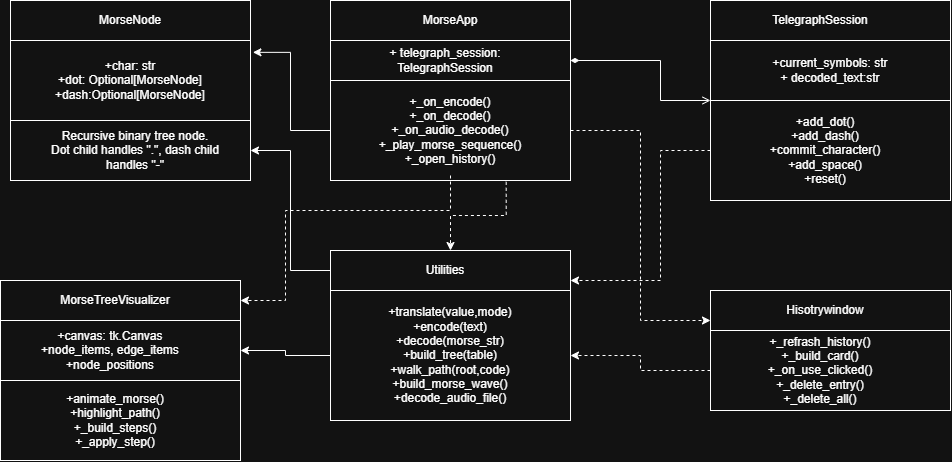

The diagram above was exported from draw.io. Its source (the exported page's mxGraphModel, read from the mxfile embedded in the PNG):
<mxGraphModel dx="1203" dy="977" grid="1" gridSize="10" guides="1" tooltips="1" connect="1" arrows="1" fold="1" page="1" pageScale="1" pageWidth="850" pageHeight="1100" math="0" shadow="0">
  <root>
    <mxCell id="0" />
    <mxCell id="1" parent="0" />
    <mxCell id="3s-LB0CuoEzFKAILoquA-1" parent="1" style="rounded=0;whiteSpace=wrap;html=1;" value="" vertex="1">
      <mxGeometry height="40" width="240" x="170" y="120" as="geometry" />
    </mxCell>
    <mxCell id="3s-LB0CuoEzFKAILoquA-2" parent="1" style="text;html=1;whiteSpace=wrap;strokeColor=none;fillColor=none;align=center;verticalAlign=middle;rounded=0;" value="MorseNode" vertex="1">
      <mxGeometry height="30" width="60" x="260" y="125" as="geometry" />
    </mxCell>
    <mxCell id="3s-LB0CuoEzFKAILoquA-3" parent="1" style="rounded=0;whiteSpace=wrap;html=1;" value="" vertex="1">
      <mxGeometry height="80" width="240" x="170" y="160" as="geometry" />
    </mxCell>
    <mxCell id="3s-LB0CuoEzFKAILoquA-4" parent="1" style="rounded=0;whiteSpace=wrap;html=1;" value="" vertex="1">
      <mxGeometry height="60" width="240" x="170" y="240" as="geometry" />
    </mxCell>
    <mxCell id="3s-LB0CuoEzFKAILoquA-5" parent="1" style="text;html=1;whiteSpace=wrap;strokeColor=none;fillColor=none;align=center;verticalAlign=middle;rounded=0;" value="+char: str&lt;div&gt;+dot: Optional[MorseNode]&lt;/div&gt;&lt;div&gt;+dash:Optional[MorseNode]&lt;/div&gt;" vertex="1">
      <mxGeometry height="60" width="220" x="180" y="170" as="geometry" />
    </mxCell>
    <mxCell id="3s-LB0CuoEzFKAILoquA-6" parent="1" style="text;html=1;whiteSpace=wrap;strokeColor=none;fillColor=none;align=center;verticalAlign=middle;rounded=0;" value="Recursive binary tree node.&lt;div&gt;Dot child handles &quot;.&quot;, dash child handles &quot;-&quot;&lt;/div&gt;" vertex="1">
      <mxGeometry height="30" width="190" x="200" y="255" as="geometry" />
    </mxCell>
    <mxCell id="3s-LB0CuoEzFKAILoquA-22" edge="1" parent="1" source="3s-LB0CuoEzFKAILoquA-7" style="edgeStyle=orthogonalEdgeStyle;rounded=0;orthogonalLoop=1;jettySize=auto;html=1;entryX=0;entryY=0;entryDx=0;entryDy=0;endArrow=open;endFill=0;startArrow=diamondThin;startFill=1;" target="3s-LB0CuoEzFKAILoquA-16">
      <mxGeometry relative="1" as="geometry">
        <Array as="points">
          <mxPoint x="820" y="180" />
          <mxPoint x="820" y="220" />
        </Array>
      </mxGeometry>
    </mxCell>
    <mxCell id="3s-LB0CuoEzFKAILoquA-7" parent="1" style="rounded=0;whiteSpace=wrap;html=1;" value="" vertex="1">
      <mxGeometry height="40" width="240" x="490" y="160" as="geometry" />
    </mxCell>
    <mxCell id="3s-LB0CuoEzFKAILoquA-8" parent="1" style="rounded=0;whiteSpace=wrap;html=1;" value="" vertex="1">
      <mxGeometry height="40" width="240" x="490" y="120" as="geometry" />
    </mxCell>
    <mxCell id="3s-LB0CuoEzFKAILoquA-9" parent="1" style="rounded=0;whiteSpace=wrap;html=1;" value="" vertex="1">
      <mxGeometry height="100" width="240" x="490" y="200" as="geometry" />
    </mxCell>
    <mxCell id="3s-LB0CuoEzFKAILoquA-10" parent="1" style="text;html=1;whiteSpace=wrap;strokeColor=none;fillColor=none;align=center;verticalAlign=middle;rounded=0;" value="MorseApp" vertex="1">
      <mxGeometry height="30" width="60" x="580" y="125" as="geometry" />
    </mxCell>
    <mxCell id="3s-LB0CuoEzFKAILoquA-11" parent="1" style="text;html=1;whiteSpace=wrap;strokeColor=none;fillColor=none;align=center;verticalAlign=middle;rounded=0;" value="+ telegraph_session: TelegraphSession" vertex="1">
      <mxGeometry height="30" width="190" x="510" y="165" as="geometry" />
    </mxCell>
    <mxCell id="3s-LB0CuoEzFKAILoquA-30" edge="1" parent="1" source="3s-LB0CuoEzFKAILoquA-12" style="edgeStyle=orthogonalEdgeStyle;rounded=0;orthogonalLoop=1;jettySize=auto;html=1;entryX=0;entryY=0.75;entryDx=0;entryDy=0;dashed=1;" target="3s-LB0CuoEzFKAILoquA-17">
      <mxGeometry relative="1" as="geometry" />
    </mxCell>
    <mxCell id="3s-LB0CuoEzFKAILoquA-34" edge="1" parent="1" source="3s-LB0CuoEzFKAILoquA-9" style="edgeStyle=orthogonalEdgeStyle;rounded=0;orthogonalLoop=1;jettySize=auto;html=1;entryX=0.5;entryY=0;entryDx=0;entryDy=0;exitX=0.732;exitY=1.013;exitDx=0;exitDy=0;exitPerimeter=0;dashed=1;" target="3s-LB0CuoEzFKAILoquA-23">
      <mxGeometry relative="1" as="geometry" />
    </mxCell>
    <mxCell id="CPeDoL1geSFokqKygM8B-2" edge="1" parent="1" source="3s-LB0CuoEzFKAILoquA-12" style="edgeStyle=orthogonalEdgeStyle;rounded=0;orthogonalLoop=1;jettySize=auto;html=1;entryX=1;entryY=0.5;entryDx=0;entryDy=0;dashed=1;" target="3s-LB0CuoEzFKAILoquA-25">
      <mxGeometry relative="1" as="geometry">
        <Array as="points">
          <mxPoint x="610" y="330" />
          <mxPoint x="445" y="330" />
          <mxPoint x="445" y="420" />
        </Array>
      </mxGeometry>
    </mxCell>
    <mxCell id="3s-LB0CuoEzFKAILoquA-12" parent="1" style="text;html=1;whiteSpace=wrap;strokeColor=none;fillColor=none;align=center;verticalAlign=middle;rounded=0;" value="+_on_encode()&lt;div&gt;+_on_decode()&lt;/div&gt;&lt;div&gt;+_on_audio_decode()&lt;/div&gt;&lt;div&gt;+_play_morse_sequence()&lt;/div&gt;&lt;div&gt;+_open_history()&lt;/div&gt;" vertex="1">
      <mxGeometry height="90" width="240" x="490" y="205" as="geometry" />
    </mxCell>
    <mxCell id="3s-LB0CuoEzFKAILoquA-13" edge="1" parent="1" source="3s-LB0CuoEzFKAILoquA-9" style="edgeStyle=orthogonalEdgeStyle;rounded=0;orthogonalLoop=1;jettySize=auto;html=1;entryX=1.01;entryY=0.148;entryDx=0;entryDy=0;entryPerimeter=0;exitX=0;exitY=0.5;exitDx=0;exitDy=0;" target="3s-LB0CuoEzFKAILoquA-3">
      <mxGeometry relative="1" as="geometry">
        <mxPoint x="490" y="340" as="sourcePoint" />
      </mxGeometry>
    </mxCell>
    <mxCell id="3s-LB0CuoEzFKAILoquA-14" parent="1" style="rounded=0;whiteSpace=wrap;html=1;" value="" vertex="1">
      <mxGeometry height="40" width="240" x="870" y="120" as="geometry" />
    </mxCell>
    <mxCell id="3s-LB0CuoEzFKAILoquA-15" parent="1" style="rounded=0;whiteSpace=wrap;html=1;" value="" vertex="1">
      <mxGeometry height="60" width="240" x="870" y="160" as="geometry" />
    </mxCell>
    <mxCell id="3s-LB0CuoEzFKAILoquA-33" edge="1" parent="1" source="3s-LB0CuoEzFKAILoquA-16" style="edgeStyle=orthogonalEdgeStyle;rounded=0;orthogonalLoop=1;jettySize=auto;html=1;entryX=1;entryY=0.75;entryDx=0;entryDy=0;dashed=1;" target="3s-LB0CuoEzFKAILoquA-23">
      <mxGeometry relative="1" as="geometry">
        <Array as="points">
          <mxPoint x="820" y="270" />
          <mxPoint x="820" y="400" />
        </Array>
      </mxGeometry>
    </mxCell>
    <mxCell id="3s-LB0CuoEzFKAILoquA-16" parent="1" style="rounded=0;whiteSpace=wrap;html=1;" value="" vertex="1">
      <mxGeometry height="100" width="240" x="870" y="220" as="geometry" />
    </mxCell>
    <mxCell id="3s-LB0CuoEzFKAILoquA-17" parent="1" style="rounded=0;whiteSpace=wrap;html=1;" value="" vertex="1">
      <mxGeometry height="40" width="240" x="870" y="410" as="geometry" />
    </mxCell>
    <mxCell id="3s-LB0CuoEzFKAILoquA-35" edge="1" parent="1" source="3s-LB0CuoEzFKAILoquA-18" style="edgeStyle=orthogonalEdgeStyle;rounded=0;orthogonalLoop=1;jettySize=auto;html=1;dashed=1;" target="3s-LB0CuoEzFKAILoquA-24">
      <mxGeometry relative="1" as="geometry" />
    </mxCell>
    <mxCell id="3s-LB0CuoEzFKAILoquA-18" parent="1" style="rounded=0;whiteSpace=wrap;html=1;" value="" vertex="1">
      <mxGeometry height="80" width="240" x="870" y="450" as="geometry" />
    </mxCell>
    <mxCell id="3s-LB0CuoEzFKAILoquA-19" parent="1" style="text;html=1;whiteSpace=wrap;strokeColor=none;fillColor=none;align=center;verticalAlign=middle;rounded=0;" value="TelegraphSession" vertex="1">
      <mxGeometry height="30" width="60" x="950" y="125" as="geometry" />
    </mxCell>
    <mxCell id="3s-LB0CuoEzFKAILoquA-20" parent="1" style="text;html=1;whiteSpace=wrap;strokeColor=none;fillColor=none;align=center;verticalAlign=middle;rounded=0;" value="+current_symbols: str&lt;div&gt;+ decoded_text:str&lt;/div&gt;" vertex="1">
      <mxGeometry height="30" width="160" x="910" y="175" as="geometry" />
    </mxCell>
    <mxCell id="3s-LB0CuoEzFKAILoquA-21" parent="1" style="text;html=1;whiteSpace=wrap;strokeColor=none;fillColor=none;align=center;verticalAlign=middle;rounded=0;" value="+add_dot()&lt;div&gt;+add_dash()&lt;/div&gt;&lt;div&gt;+commit_character()&lt;/div&gt;&lt;div&gt;+add_space()&lt;/div&gt;&lt;div&gt;+reset()&lt;/div&gt;" vertex="1">
      <mxGeometry height="30" width="190" x="890" y="255" as="geometry" />
    </mxCell>
    <mxCell id="3s-LB0CuoEzFKAILoquA-36" edge="1" parent="1" source="3s-LB0CuoEzFKAILoquA-23" style="edgeStyle=orthogonalEdgeStyle;rounded=0;orthogonalLoop=1;jettySize=auto;html=1;entryX=1;entryY=0.5;entryDx=0;entryDy=0;" target="3s-LB0CuoEzFKAILoquA-4">
      <mxGeometry relative="1" as="geometry" />
    </mxCell>
    <mxCell id="3s-LB0CuoEzFKAILoquA-23" parent="1" style="rounded=0;whiteSpace=wrap;html=1;" value="" vertex="1">
      <mxGeometry height="40" width="240" x="490" y="370" as="geometry" />
    </mxCell>
    <mxCell id="3s-LB0CuoEzFKAILoquA-37" edge="1" parent="1" source="3s-LB0CuoEzFKAILoquA-24" style="edgeStyle=orthogonalEdgeStyle;rounded=0;orthogonalLoop=1;jettySize=auto;html=1;entryX=1;entryY=0.5;entryDx=0;entryDy=0;" target="3s-LB0CuoEzFKAILoquA-26">
      <mxGeometry relative="1" as="geometry" />
    </mxCell>
    <mxCell id="3s-LB0CuoEzFKAILoquA-24" parent="1" style="rounded=0;whiteSpace=wrap;html=1;" value="" vertex="1">
      <mxGeometry height="130" width="240" x="490" y="410" as="geometry" />
    </mxCell>
    <mxCell id="3s-LB0CuoEzFKAILoquA-25" parent="1" style="rounded=0;whiteSpace=wrap;html=1;" value="" vertex="1">
      <mxGeometry height="40" width="240" x="160" y="400" as="geometry" />
    </mxCell>
    <mxCell id="3s-LB0CuoEzFKAILoquA-26" parent="1" style="rounded=0;whiteSpace=wrap;html=1;" value="" vertex="1">
      <mxGeometry height="60" width="240" x="160" y="440" as="geometry" />
    </mxCell>
    <mxCell id="3s-LB0CuoEzFKAILoquA-27" parent="1" style="rounded=0;whiteSpace=wrap;html=1;" value="" vertex="1">
      <mxGeometry height="80" width="240" x="160" y="500" as="geometry" />
    </mxCell>
    <mxCell id="3s-LB0CuoEzFKAILoquA-28" parent="1" style="text;html=1;whiteSpace=wrap;strokeColor=none;fillColor=none;align=center;verticalAlign=middle;rounded=0;" value="Hisotrywindow" vertex="1">
      <mxGeometry height="30" width="60" x="955" y="415" as="geometry" />
    </mxCell>
    <mxCell id="3s-LB0CuoEzFKAILoquA-29" parent="1" style="text;html=1;whiteSpace=wrap;strokeColor=none;fillColor=none;align=center;verticalAlign=middle;rounded=0;" value="+_refrash_history()&lt;div&gt;+_build_card()&lt;/div&gt;&lt;div&gt;+_on_use_clicked()&lt;/div&gt;&lt;div&gt;+_delete_entry()&lt;/div&gt;&lt;div&gt;+_delete_all()&lt;/div&gt;" vertex="1">
      <mxGeometry height="30" width="200" x="880" y="475" as="geometry" />
    </mxCell>
    <mxCell id="3s-LB0CuoEzFKAILoquA-31" parent="1" style="text;html=1;whiteSpace=wrap;strokeColor=none;fillColor=none;align=center;verticalAlign=middle;rounded=0;" value="Utilities" vertex="1">
      <mxGeometry height="30" width="60" x="575" y="375" as="geometry" />
    </mxCell>
    <mxCell id="3s-LB0CuoEzFKAILoquA-32" parent="1" style="text;html=1;whiteSpace=wrap;strokeColor=none;fillColor=none;align=center;verticalAlign=middle;rounded=0;" value="+translate(value,mode)&lt;div&gt;+encode(text)&lt;/div&gt;&lt;div&gt;+decode(morse_str)&lt;/div&gt;&lt;div&gt;+build_tree(table)&lt;/div&gt;&lt;div&gt;+walk_path(root,code)&lt;/div&gt;&lt;div&gt;+build_morse_wave()&lt;/div&gt;&lt;div&gt;+decode_audio_file()&lt;/div&gt;" vertex="1">
      <mxGeometry height="30" width="200" x="510" y="460" as="geometry" />
    </mxCell>
    <mxCell id="3s-LB0CuoEzFKAILoquA-38" parent="1" style="text;html=1;whiteSpace=wrap;strokeColor=none;fillColor=none;align=center;verticalAlign=middle;rounded=0;" value="MorseTreeVisualizer" vertex="1">
      <mxGeometry height="30" width="150" x="200" y="405" as="geometry" />
    </mxCell>
    <mxCell id="3s-LB0CuoEzFKAILoquA-39" parent="1" style="text;html=1;whiteSpace=wrap;strokeColor=none;fillColor=none;align=center;verticalAlign=middle;rounded=0;" value="+canvas: tk.Canvas&lt;div&gt;+node_items, edge_items&lt;/div&gt;&lt;div&gt;+node_positions&lt;/div&gt;" vertex="1">
      <mxGeometry height="30" width="140" x="200" y="455" as="geometry" />
    </mxCell>
    <mxCell id="CPeDoL1geSFokqKygM8B-1" parent="1" style="text;html=1;whiteSpace=wrap;strokeColor=none;fillColor=none;align=center;verticalAlign=middle;rounded=0;" value="+animate_morse()&lt;div&gt;+highlight_path()&lt;/div&gt;&lt;div&gt;+_build_steps()&lt;/div&gt;&lt;div&gt;+_apply_step()&lt;/div&gt;" vertex="1">
      <mxGeometry height="30" width="180" x="185" y="525" as="geometry" />
    </mxCell>
  </root>
</mxGraphModel>